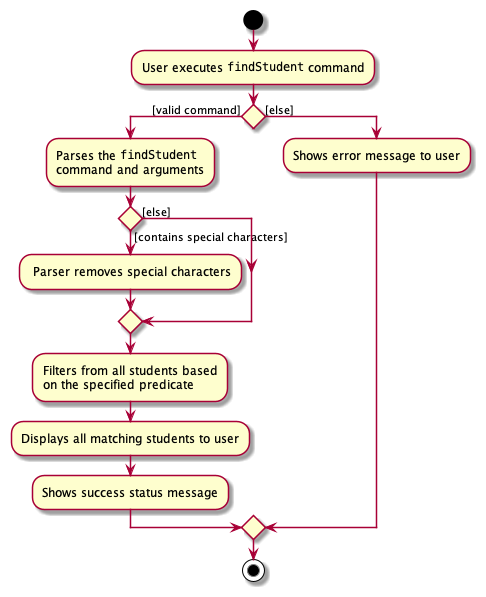

The diagram above was rendered by PlantUML. Its source (embedded in the PNG):
@startuml
'https://plantuml.com/activity-diagram-beta

start

:User executes ""findStudent"" command;

if () then ([valid command])
    :Parses the ""findStudent""
    command and arguments;

    if () then ([contains special characters])

    : Parser removes special characters;

    else ([else])
    endif

    :Filters from all students based
    on the specified predicate;

    :Displays all matching students to user;

    :Shows success status message;

else ([else])

    :Shows error message to user;

endif

stop

@enduml